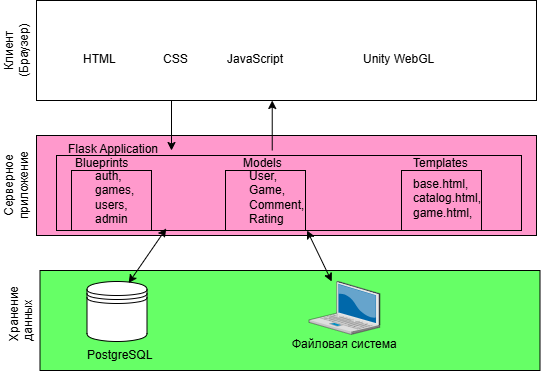

The diagram above was exported from draw.io. Its source (the exported page's mxGraphModel, read from the mxfile embedded in the PNG):
<mxGraphModel dx="1377" dy="776" grid="1" gridSize="10" guides="1" tooltips="1" connect="1" arrows="1" fold="1" page="1" pageScale="1" pageWidth="827" pageHeight="1169" math="0" shadow="0">
  <root>
    <mxCell id="0" />
    <mxCell id="1" parent="0" />
    <mxCell id="r3txnDcfEZmL1oNn2s16-12" parent="1" style="rounded=0;whiteSpace=wrap;html=1;fillColor=#FF99CC;" value="" vertex="1">
      <mxGeometry height="100" width="500" x="225" y="185" as="geometry" />
    </mxCell>
    <mxCell id="r3txnDcfEZmL1oNn2s16-10" parent="1" style="rounded=0;whiteSpace=wrap;html=1;fillColor=#FF99CC;" value="" vertex="1">
      <mxGeometry height="75" width="465" x="245" y="205" as="geometry" />
    </mxCell>
    <mxCell id="r3txnDcfEZmL1oNn2s16-23" parent="1" style="rounded=0;whiteSpace=wrap;html=1;fillColor=#FF99CC;" value="" vertex="1">
      <mxGeometry height="60" width="80" x="414" y="220" as="geometry" />
    </mxCell>
    <mxCell id="r3txnDcfEZmL1oNn2s16-13" parent="1" style="rounded=0;whiteSpace=wrap;html=1;fillColor=none;" value="" vertex="1">
      <mxGeometry height="100" width="500" x="225" y="50" as="geometry" />
    </mxCell>
    <mxCell id="r3txnDcfEZmL1oNn2s16-3" parent="1" style="rounded=0;whiteSpace=wrap;html=1;fillColor=#66FF66;" value="" vertex="1">
      <mxGeometry height="100" width="500" x="228.5" y="320" as="geometry" />
    </mxCell>
    <mxCell id="r3txnDcfEZmL1oNn2s16-4" parent="1" style="text;html=1;whiteSpace=wrap;strokeColor=none;fillColor=none;align=center;verticalAlign=middle;rounded=0;rotation=-90;" value="Клиент (Браузер)" vertex="1">
      <mxGeometry height="30" width="70" x="170" y="85" as="geometry" />
    </mxCell>
    <mxCell id="r3txnDcfEZmL1oNn2s16-5" parent="1" style="text;html=1;whiteSpace=wrap;strokeColor=none;fillColor=none;align=center;verticalAlign=middle;rounded=0;rotation=-90;" value="Серверное приложение" vertex="1">
      <mxGeometry height="30" width="70" x="170" y="220" as="geometry" />
    </mxCell>
    <mxCell id="r3txnDcfEZmL1oNn2s16-6" parent="1" style="text;whiteSpace=wrap;" value="HTML" vertex="1">
      <mxGeometry height="20" width="40" x="270" y="95" as="geometry" />
    </mxCell>
    <mxCell id="r3txnDcfEZmL1oNn2s16-7" parent="1" style="text;whiteSpace=wrap;" value="CSS" vertex="1">
      <mxGeometry height="20" width="30" x="350" y="95" as="geometry" />
    </mxCell>
    <mxCell id="r3txnDcfEZmL1oNn2s16-8" parent="1" style="text;whiteSpace=wrap;" value="JavaScript" vertex="1">
      <mxGeometry height="20" width="61" x="414" y="95" as="geometry" />
    </mxCell>
    <mxCell id="r3txnDcfEZmL1oNn2s16-9" parent="1" style="text;whiteSpace=wrap;" value="Unity WebGL " vertex="1">
      <mxGeometry height="40" width="100" x="550" y="95" as="geometry" />
    </mxCell>
    <mxCell id="r3txnDcfEZmL1oNn2s16-11" parent="1" style="text;whiteSpace=wrap;" value="Flask Application" vertex="1">
      <mxGeometry height="20" width="110" x="255" y="185" as="geometry" />
    </mxCell>
    <mxCell id="r3txnDcfEZmL1oNn2s16-14" parent="1" style="text;whiteSpace=wrap;" value="Blueprints" vertex="1">
      <mxGeometry height="40" width="90" x="262" y="199" as="geometry" />
    </mxCell>
    <mxCell id="r3txnDcfEZmL1oNn2s16-16" parent="1" style="text;whiteSpace=wrap;" value="Models" vertex="1">
      <mxGeometry height="25" width="70" x="430" y="199" as="geometry" />
    </mxCell>
    <mxCell id="r3txnDcfEZmL1oNn2s16-17" parent="1" style="rounded=0;whiteSpace=wrap;html=1;fillColor=#FF99CC;" value="" vertex="1">
      <mxGeometry height="60" width="80" x="260" y="220" as="geometry" />
    </mxCell>
    <mxCell id="r3txnDcfEZmL1oNn2s16-18" parent="1" style="text;whiteSpace=wrap;" value="auth, games, users, admin" vertex="1">
      <mxGeometry height="60" width="50" x="282" y="212.5" as="geometry" />
    </mxCell>
    <mxCell id="r3txnDcfEZmL1oNn2s16-22" parent="1" style="text;whiteSpace=wrap;" value="User, Game, Comment, Rating" vertex="1">
      <mxGeometry height="60" width="50" x="436" y="212.5" as="geometry" />
    </mxCell>
    <mxCell id="r3txnDcfEZmL1oNn2s16-25" parent="1" style="rounded=0;whiteSpace=wrap;html=1;fillColor=#FF99CC;" value="" vertex="1">
      <mxGeometry height="60" width="80" x="590" y="220" as="geometry" />
    </mxCell>
    <mxCell id="r3txnDcfEZmL1oNn2s16-26" parent="1" style="text;whiteSpace=wrap;" value="base.html, catalog.html, game.html," vertex="1">
      <mxGeometry height="60" width="50" x="600" y="220" as="geometry" />
    </mxCell>
    <mxCell id="r3txnDcfEZmL1oNn2s16-27" parent="1" style="text;whiteSpace=wrap;" value="Templates" vertex="1">
      <mxGeometry height="40" width="90" x="600" y="199" as="geometry" />
    </mxCell>
    <mxCell id="r3txnDcfEZmL1oNn2s16-28" parent="1" style="text;whiteSpace=wrap;rotation=-90;fillColor=none;" value="Хранение данных" vertex="1">
      <mxGeometry height="40" width="58" x="179.5" y="343.94" as="geometry" />
    </mxCell>
    <mxCell id="r3txnDcfEZmL1oNn2s16-29" parent="1" style="shape=datastore;whiteSpace=wrap;html=1;" value="" vertex="1">
      <mxGeometry height="60" width="60" x="275.5" y="331" as="geometry" />
    </mxCell>
    <mxCell id="r3txnDcfEZmL1oNn2s16-30" parent="1" style="text;whiteSpace=wrap;" value="PostgreSQL" vertex="1">
      <mxGeometry height="40" width="100" x="273.5" y="391" as="geometry" />
    </mxCell>
    <mxCell id="r3txnDcfEZmL1oNn2s16-31" parent="1" style="text;whiteSpace=wrap;" value="Файловая система" vertex="1">
      <mxGeometry height="40" width="140" x="478.5" y="380" as="geometry" />
    </mxCell>
    <mxCell id="r3txnDcfEZmL1oNn2s16-32" parent="1" style="verticalLabelPosition=bottom;sketch=0;aspect=fixed;html=1;verticalAlign=top;strokeColor=none;align=center;outlineConnect=0;shape=mxgraph.citrix.laptop_2;" value="" vertex="1">
      <mxGeometry height="52.94" width="71" x="497.5" y="331" as="geometry" />
    </mxCell>
    <mxCell id="r3txnDcfEZmL1oNn2s16-33" edge="1" parent="1" style="endArrow=none;startArrow=classic;html=1;rounded=0;startFill=1;endFill=0;" value="">
      <mxGeometry height="50" relative="1" width="50" as="geometry">
        <mxPoint x="360" y="200" as="sourcePoint" />
        <mxPoint x="360" y="150" as="targetPoint" />
      </mxGeometry>
    </mxCell>
    <mxCell id="r3txnDcfEZmL1oNn2s16-34" edge="1" parent="1" source="r3txnDcfEZmL1oNn2s16-29" style="endArrow=classic;startArrow=classic;html=1;rounded=0;entryX=0.236;entryY=0.973;entryDx=0;entryDy=0;exitX=0.694;exitY=0.025;exitDx=0;exitDy=0;entryPerimeter=0;exitPerimeter=0;" target="r3txnDcfEZmL1oNn2s16-10" value="">
      <mxGeometry height="50" relative="1" width="50" as="geometry">
        <mxPoint x="410" y="260" as="sourcePoint" />
        <mxPoint x="460" y="210" as="targetPoint" />
      </mxGeometry>
    </mxCell>
    <mxCell id="r3txnDcfEZmL1oNn2s16-35" edge="1" parent="1" source="r3txnDcfEZmL1oNn2s16-32" style="endArrow=classic;startArrow=classic;html=1;rounded=0;" target="r3txnDcfEZmL1oNn2s16-10" value="">
      <mxGeometry height="50" relative="1" width="50" as="geometry">
        <mxPoint x="350" y="380" as="sourcePoint" />
        <mxPoint x="400" y="330" as="targetPoint" />
      </mxGeometry>
    </mxCell>
    <mxCell id="r3txnDcfEZmL1oNn2s16-36" edge="1" parent="1" style="endArrow=classic;startArrow=none;html=1;rounded=0;startFill=0;endFill=1;" value="">
      <mxGeometry height="50" relative="1" width="50" as="geometry">
        <mxPoint x="460.73" y="200" as="sourcePoint" />
        <mxPoint x="460.73" y="150" as="targetPoint" />
      </mxGeometry>
    </mxCell>
  </root>
</mxGraphModel>